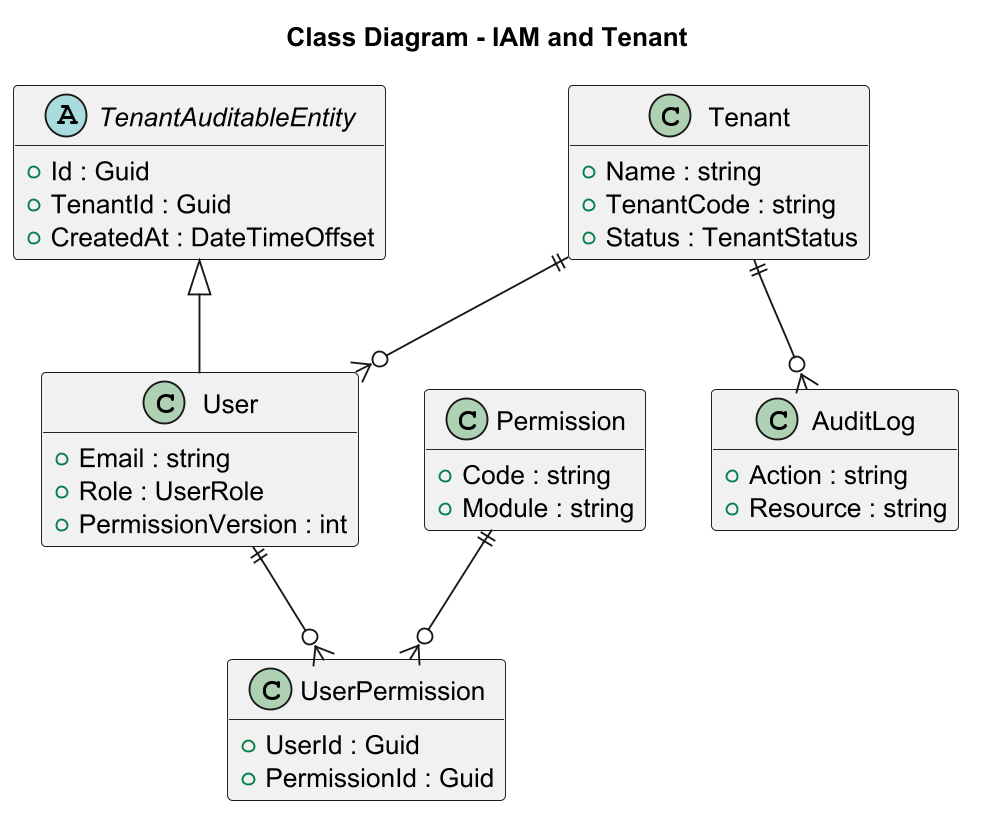

The diagram above was rendered by PlantUML. Its source (embedded in the PNG):
@startuml
skinparam dpi 180
title Class Diagram - IAM and Tenant
hide empty members
abstract class TenantAuditableEntity {
  +Id : Guid
  +TenantId : Guid
  +CreatedAt : DateTimeOffset
}
class Tenant {
  +Name : string
  +TenantCode : string
  +Status : TenantStatus
}
class User {
  +Email : string
  +Role : UserRole
  +PermissionVersion : int
}
class Permission {
  +Code : string
  +Module : string
}
class UserPermission {
  +UserId : Guid
  +PermissionId : Guid
}
class AuditLog {
  +Action : string
  +Resource : string
}
TenantAuditableEntity <|-- User
Tenant ||--o{ User
User ||--o{ UserPermission
Permission ||--o{ UserPermission
Tenant ||--o{ AuditLog
@enduml